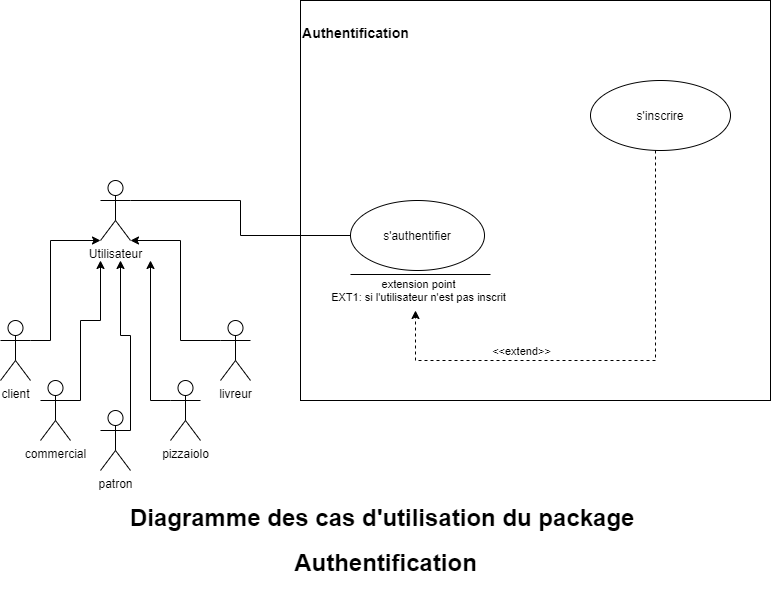

The diagram above was exported from draw.io. Its source (the exported page's mxGraphModel, read from the mxfile embedded in the PNG):
<mxGraphModel dx="1422" dy="1931" grid="1" gridSize="10" guides="1" tooltips="1" connect="1" arrows="1" fold="1" page="1" pageScale="1" pageWidth="827" pageHeight="1169" math="0" shadow="0">
  <root>
    <mxCell id="0" />
    <mxCell id="1" parent="0" />
    <mxCell id="MyeKQtfUTMf95GSQwzYt-1" value="Utilisateur" style="shape=umlActor;verticalLabelPosition=bottom;verticalAlign=top;html=1;" parent="1" vertex="1">
      <mxGeometry x="110" y="170" width="30" height="60" as="geometry" />
    </mxCell>
    <mxCell id="MyeKQtfUTMf95GSQwzYt-8" style="edgeStyle=orthogonalEdgeStyle;rounded=0;orthogonalLoop=1;jettySize=auto;html=1;exitX=1;exitY=0.3333333333333333;exitDx=0;exitDy=0;exitPerimeter=0;entryX=0;entryY=1;entryDx=0;entryDy=0;entryPerimeter=0;" parent="1" source="MyeKQtfUTMf95GSQwzYt-2" target="MyeKQtfUTMf95GSQwzYt-1" edge="1">
      <mxGeometry relative="1" as="geometry">
        <Array as="points">
          <mxPoint x="60" y="330" />
          <mxPoint x="60" y="230" />
        </Array>
      </mxGeometry>
    </mxCell>
    <mxCell id="MyeKQtfUTMf95GSQwzYt-2" value="client" style="shape=umlActor;verticalLabelPosition=bottom;verticalAlign=top;html=1;" parent="1" vertex="1">
      <mxGeometry x="10" y="310" width="30" height="60" as="geometry" />
    </mxCell>
    <mxCell id="MyeKQtfUTMf95GSQwzYt-9" style="edgeStyle=orthogonalEdgeStyle;rounded=0;orthogonalLoop=1;jettySize=auto;html=1;exitX=0.5;exitY=0;exitDx=0;exitDy=0;exitPerimeter=0;" parent="1" source="MyeKQtfUTMf95GSQwzYt-3" edge="1">
      <mxGeometry relative="1" as="geometry">
        <mxPoint x="110" y="250" as="targetPoint" />
        <Array as="points">
          <mxPoint x="65" y="390" />
          <mxPoint x="90" y="390" />
          <mxPoint x="90" y="310" />
          <mxPoint x="110" y="310" />
        </Array>
      </mxGeometry>
    </mxCell>
    <mxCell id="MyeKQtfUTMf95GSQwzYt-3" value="commercial" style="shape=umlActor;verticalLabelPosition=bottom;verticalAlign=top;html=1;" parent="1" vertex="1">
      <mxGeometry x="50" y="370" width="30" height="60" as="geometry" />
    </mxCell>
    <mxCell id="MyeKQtfUTMf95GSQwzYt-10" style="edgeStyle=orthogonalEdgeStyle;rounded=0;orthogonalLoop=1;jettySize=auto;html=1;exitX=1;exitY=0.3333333333333333;exitDx=0;exitDy=0;exitPerimeter=0;" parent="1" source="MyeKQtfUTMf95GSQwzYt-4" edge="1">
      <mxGeometry relative="1" as="geometry">
        <mxPoint x="130" y="250" as="targetPoint" />
        <Array as="points">
          <mxPoint x="140" y="325" />
          <mxPoint x="130" y="325" />
        </Array>
      </mxGeometry>
    </mxCell>
    <mxCell id="MyeKQtfUTMf95GSQwzYt-4" value="patron" style="shape=umlActor;verticalLabelPosition=bottom;verticalAlign=top;html=1;" parent="1" vertex="1">
      <mxGeometry x="110" y="400" width="30" height="60" as="geometry" />
    </mxCell>
    <mxCell id="MyeKQtfUTMf95GSQwzYt-14" style="edgeStyle=orthogonalEdgeStyle;rounded=0;orthogonalLoop=1;jettySize=auto;html=1;exitX=0;exitY=0.3333333333333333;exitDx=0;exitDy=0;exitPerimeter=0;" parent="1" source="MyeKQtfUTMf95GSQwzYt-5" edge="1">
      <mxGeometry relative="1" as="geometry">
        <mxPoint x="160" y="250" as="targetPoint" />
      </mxGeometry>
    </mxCell>
    <mxCell id="MyeKQtfUTMf95GSQwzYt-5" value="pizzaiolo" style="shape=umlActor;verticalLabelPosition=bottom;verticalAlign=top;html=1;" parent="1" vertex="1">
      <mxGeometry x="180" y="370" width="30" height="60" as="geometry" />
    </mxCell>
    <mxCell id="MyeKQtfUTMf95GSQwzYt-15" style="edgeStyle=orthogonalEdgeStyle;rounded=0;orthogonalLoop=1;jettySize=auto;html=1;exitX=0;exitY=0.3333333333333333;exitDx=0;exitDy=0;exitPerimeter=0;entryX=1;entryY=1;entryDx=0;entryDy=0;entryPerimeter=0;" parent="1" source="MyeKQtfUTMf95GSQwzYt-6" target="MyeKQtfUTMf95GSQwzYt-1" edge="1">
      <mxGeometry relative="1" as="geometry">
        <Array as="points">
          <mxPoint x="190" y="330" />
          <mxPoint x="190" y="230" />
        </Array>
      </mxGeometry>
    </mxCell>
    <mxCell id="MyeKQtfUTMf95GSQwzYt-6" value="livreur" style="shape=umlActor;verticalLabelPosition=bottom;verticalAlign=top;html=1;" parent="1" vertex="1">
      <mxGeometry x="230" y="310" width="30" height="60" as="geometry" />
    </mxCell>
    <mxCell id="MyeKQtfUTMf95GSQwzYt-16" value="&lt;h3&gt;Authentification&lt;/h3&gt;&lt;div&gt;&lt;br&gt;&lt;/div&gt;&lt;div&gt;&lt;br&gt;&lt;/div&gt;&lt;div&gt;&lt;br&gt;&lt;/div&gt;&lt;div&gt;&lt;br&gt;&lt;/div&gt;&lt;div&gt;&lt;br&gt;&lt;/div&gt;&lt;div&gt;&lt;br&gt;&lt;/div&gt;&lt;div&gt;&lt;br&gt;&lt;/div&gt;&lt;div&gt;&lt;br&gt;&lt;/div&gt;&lt;div&gt;&lt;br&gt;&lt;/div&gt;&lt;div&gt;&lt;br&gt;&lt;/div&gt;&lt;div&gt;&lt;br&gt;&lt;/div&gt;&lt;div&gt;&lt;br&gt;&lt;/div&gt;&lt;div&gt;&lt;br&gt;&lt;/div&gt;&lt;div&gt;&lt;br&gt;&lt;/div&gt;&lt;div&gt;&lt;br&gt;&lt;/div&gt;&lt;div&gt;&lt;br&gt;&lt;/div&gt;&lt;div&gt;&lt;br&gt;&lt;/div&gt;&lt;div&gt;&lt;br&gt;&lt;/div&gt;&lt;div&gt;&lt;br&gt;&lt;/div&gt;&lt;div&gt;&lt;br&gt;&lt;/div&gt;&lt;div&gt;&lt;br&gt;&lt;/div&gt;&lt;div&gt;&lt;br&gt;&lt;/div&gt;&lt;div&gt;&lt;br&gt;&lt;/div&gt;&lt;div&gt;&lt;br&gt;&lt;/div&gt;" style="html=1;align=left;" parent="1" vertex="1">
      <mxGeometry x="310" y="-10" width="470" height="400" as="geometry" />
    </mxCell>
    <mxCell id="MyeKQtfUTMf95GSQwzYt-17" value="&lt;font color=&quot;#000000&quot;&gt;s'inscrire&lt;/font&gt;" style="ellipse;whiteSpace=wrap;html=1;strokeColor=#000000;fontColor=#FFFFFF;fillColor=#FFFFFF;" parent="1" vertex="1">
      <mxGeometry x="600" y="70" width="140" height="70" as="geometry" />
    </mxCell>
    <mxCell id="MyeKQtfUTMf95GSQwzYt-56" style="edgeStyle=orthogonalEdgeStyle;rounded=0;orthogonalLoop=1;jettySize=auto;html=1;exitX=0;exitY=0.5;exitDx=0;exitDy=0;endArrow=none;endFill=0;fontColor=#FFFFFF;entryX=1;entryY=0.3333333333333333;entryDx=0;entryDy=0;entryPerimeter=0;" parent="1" source="MyeKQtfUTMf95GSQwzYt-19" target="MyeKQtfUTMf95GSQwzYt-1" edge="1">
      <mxGeometry relative="1" as="geometry">
        <mxPoint x="250" y="200" as="targetPoint" />
      </mxGeometry>
    </mxCell>
    <mxCell id="MyeKQtfUTMf95GSQwzYt-19" value="&lt;font color=&quot;#000000&quot;&gt;s'authentifier&lt;/font&gt;" style="ellipse;whiteSpace=wrap;html=1;strokeColor=#000000;fillColor=#FFFFFF;fontColor=#FFFFFF;" parent="1" vertex="1">
      <mxGeometry x="360" y="190" width="134" height="70" as="geometry" />
    </mxCell>
    <mxCell id="MyeKQtfUTMf95GSQwzYt-57" value="&lt;h1&gt;&lt;font color=&quot;#000000&quot;&gt;Diagramme des cas d'utilisation du package&amp;nbsp;&lt;/font&gt;&lt;/h1&gt;&lt;h1&gt;&lt;font color=&quot;#000000&quot;&gt;Authentification&lt;/font&gt;&lt;/h1&gt;" style="text;html=1;align=center;verticalAlign=middle;resizable=0;points=[];autosize=1;fontColor=#FFFFFF;" parent="1" vertex="1">
      <mxGeometry x="130" y="490" width="530" height="80" as="geometry" />
    </mxCell>
    <mxCell id="MyeKQtfUTMf95GSQwzYt-18" value="" style="line;strokeWidth=1;fillColor=none;align=left;verticalAlign=middle;spacingTop=-1;spacingLeft=3;spacingRight=3;rotatable=0;labelPosition=right;points=[];portConstraint=eastwest;fontColor=#FFFFFF;" parent="1" vertex="1">
      <mxGeometry x="360" y="260" width="140" height="8" as="geometry" />
    </mxCell>
    <mxCell id="OO9176NLalYn_Wrx1tAa-1" style="edgeStyle=orthogonalEdgeStyle;rounded=0;orthogonalLoop=1;jettySize=auto;html=1;fontColor=#FFFFFF;dashed=1;exitX=0.5;exitY=1;exitDx=0;exitDy=0;" edge="1" parent="1">
      <mxGeometry relative="1" as="geometry">
        <mxPoint x="665" y="140" as="sourcePoint" />
        <Array as="points">
          <mxPoint x="665" y="350" />
          <mxPoint x="425" y="350" />
        </Array>
        <mxPoint x="425" y="300" as="targetPoint" />
      </mxGeometry>
    </mxCell>
    <mxCell id="OO9176NLalYn_Wrx1tAa-3" value="&lt;font color=&quot;#000000&quot;&gt;extension point&lt;br&gt;EXT1: si l'utilisateur n'est pas inscrit&lt;br&gt;&lt;/font&gt;" style="edgeLabel;html=1;align=center;verticalAlign=middle;resizable=0;points=[];fontColor=#FFFFFF;labelBackgroundColor=#FFFFFF;" vertex="1" connectable="0" parent="OO9176NLalYn_Wrx1tAa-1">
      <mxGeometry x="-0.7093" y="-1" relative="1" as="geometry">
        <mxPoint x="-237" y="66" as="offset" />
      </mxGeometry>
    </mxCell>
    <mxCell id="OO9176NLalYn_Wrx1tAa-4" value="&amp;lt;&amp;lt;extend&amp;gt;&amp;gt;" style="edgeLabel;html=1;align=center;verticalAlign=middle;resizable=0;points=[];" vertex="1" connectable="0" parent="OO9176NLalYn_Wrx1tAa-1">
      <mxGeometry x="0.444" y="-2" relative="1" as="geometry">
        <mxPoint x="16" y="-8" as="offset" />
      </mxGeometry>
    </mxCell>
  </root>
</mxGraphModel>